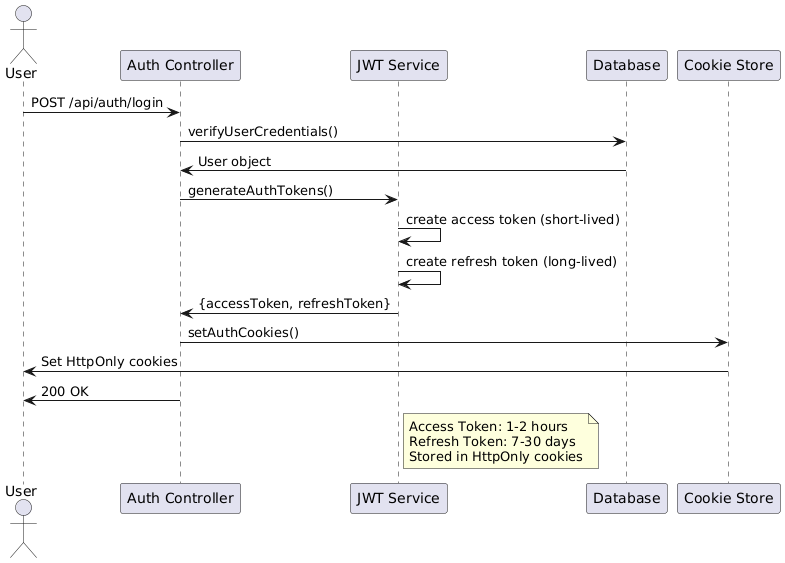

The diagram above was rendered by PlantUML. Its source (embedded in the PNG):
@startuml
actor User
participant "Auth Controller" as Auth
participant "JWT Service" as JWT
participant "Database" as DB
participant "Cookie Store" as Cookies

User -> Auth: POST /api/auth/login
Auth -> DB: verifyUserCredentials()
DB -> Auth: User object
Auth -> JWT: generateAuthTokens()
JWT -> JWT: create access token (short-lived)
JWT -> JWT: create refresh token (long-lived)
JWT -> Auth: {accessToken, refreshToken}
Auth -> Cookies: setAuthCookies()
Cookies -> User: Set HttpOnly cookies
Auth -> User: 200 OK

note right of JWT
  Access Token: 1-2 hours
  Refresh Token: 7-30 days
  Stored in HttpOnly cookies
end note
@enduml